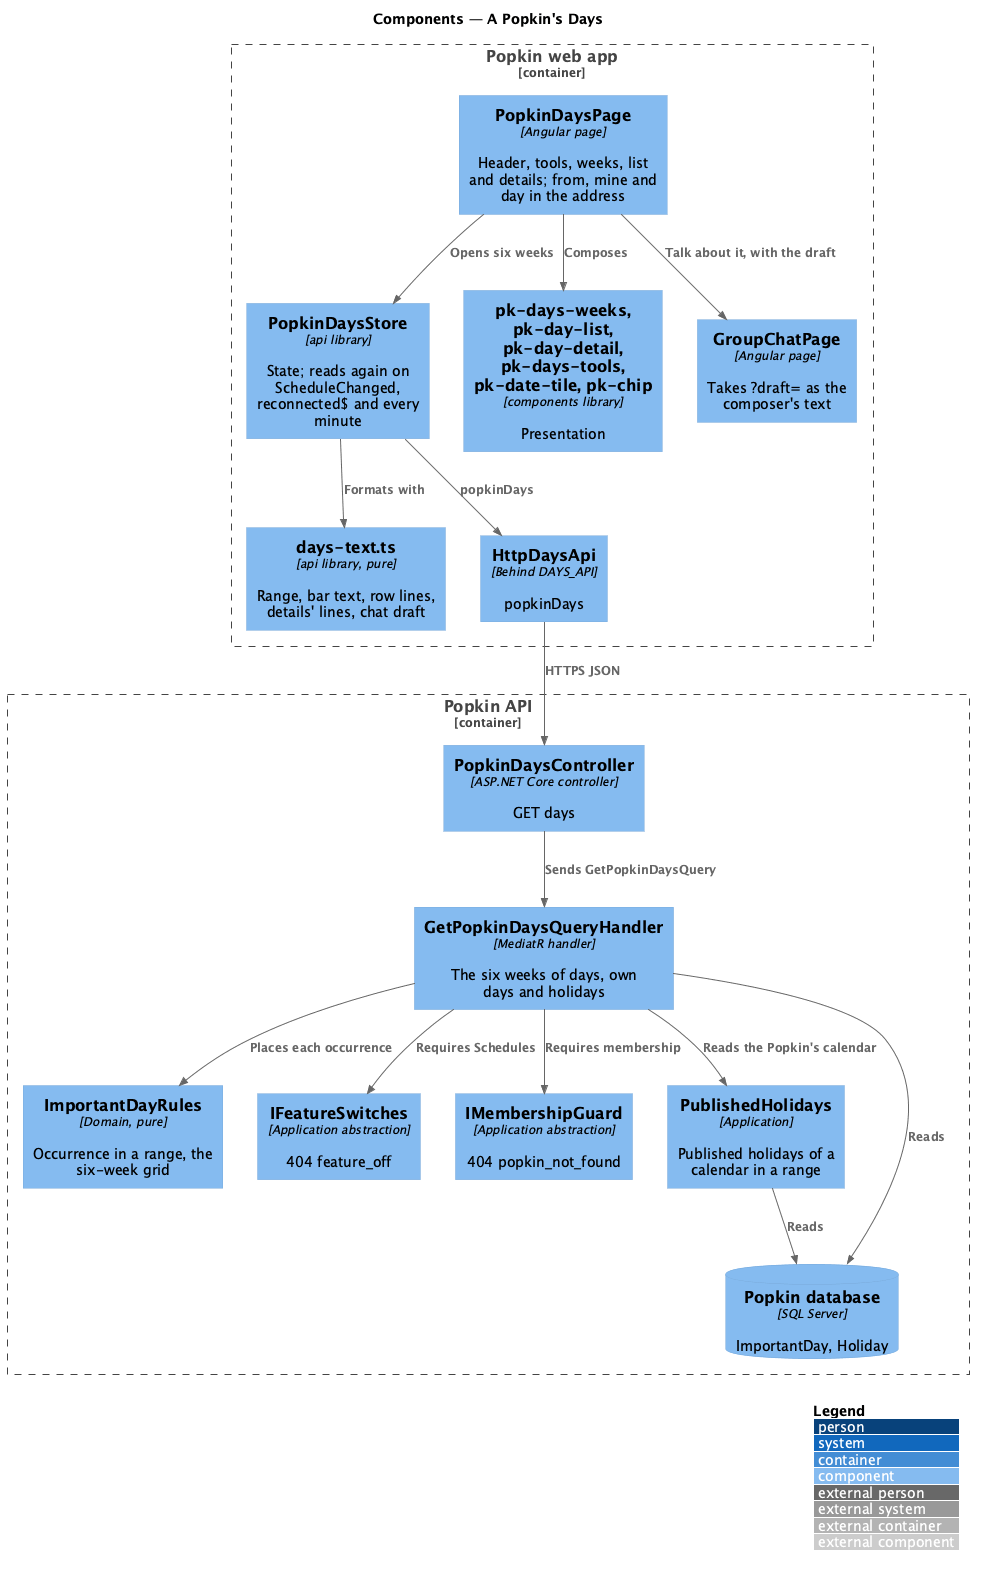

The diagram above was rendered by PlantUML. Its source (embedded in the PNG):
@startuml
!include <C4/C4_Component>
LAYOUT_WITH_LEGEND()
title Components — A Popkin's Days

Container_Boundary(web, "Popkin web app") {
  Component(page, "PopkinDaysPage", "Angular page", "Header, tools, weeks, list and details; from, mine and day in the address")
  Component(store, "PopkinDaysStore", "api library", "State; reads again on ScheduleChanged, reconnected$ and every minute")
  Component(text, "days-text.ts", "api library, pure", "Range, bar text, row lines, details' lines, chat draft")
  Component(client, "HttpDaysApi", "Behind DAYS_API", "popkinDays")
  Component(ui, "pk-days-weeks, pk-day-list, pk-day-detail, pk-days-tools, pk-date-tile, pk-chip", "components library", "Presentation")
  Component(chat, "GroupChatPage", "Angular page", "Takes ?draft= as the composer's text")
}
Container_Boundary(api, "Popkin API") {
  Component(ctrl, "PopkinDaysController", "ASP.NET Core controller", "GET days")
  Component(query, "GetPopkinDaysQueryHandler", "MediatR handler", "The six weeks of days, own days and holidays")
  Component(rules, "ImportantDayRules", "Domain, pure", "Occurrence in a range, the six-week grid")
  Component(switches, "IFeatureSwitches", "Application abstraction", "404 feature_off")
  Component(guard, "IMembershipGuard", "Application abstraction", "404 popkin_not_found")
  Component(holidays, "PublishedHolidays", "Application", "Published holidays of a calendar in a range")
  ComponentDb(db, "Popkin database", "SQL Server", "ImportantDay, Holiday")
}
Rel(page, store, "Opens six weeks")
Rel(page, ui, "Composes")
Rel(page, chat, "Talk about it, with the draft")
Rel(store, text, "Formats with")
Rel(store, client, "popkinDays")
Rel(client, ctrl, "HTTPS JSON")
Rel(ctrl, query, "Sends GetPopkinDaysQuery")
Rel(query, switches, "Requires Schedules")
Rel(query, guard, "Requires membership")
Rel(query, holidays, "Reads the Popkin's calendar")
Rel(query, rules, "Places each occurrence")
Rel(query, db, "Reads")
Rel(holidays, db, "Reads")
@enduml